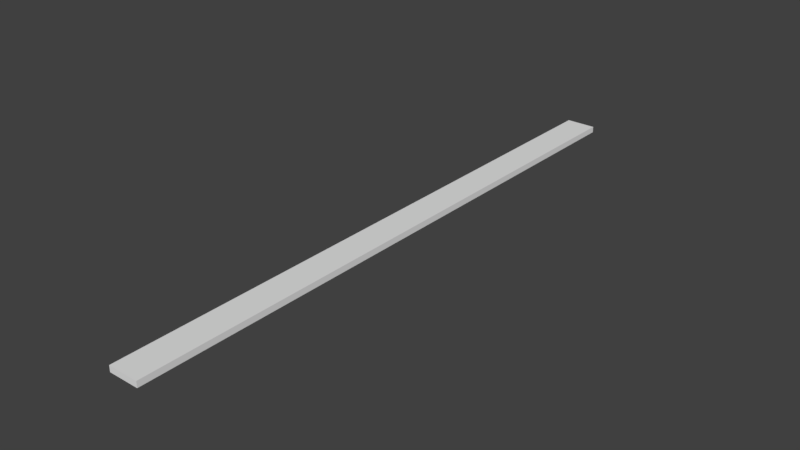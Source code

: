 # Source: shelf.blend  (saved by Blender 2.79.0; exported with 4.5.12 LTS)
import bpy
from mathutils import Matrix  # noqa: F401  (used for matrix-valued properties, if any)

bpy.ops.wm.read_factory_settings(use_empty=True)
scene = bpy.context.scene
scene.name = 'Scene'

# ---- collections
col_collection_1 = bpy.data.collections.new('Collection 1'); scene.collection.children.link(col_collection_1)

# ---- materials (node trees are filled in below, after node groups)
mat_shelf = bpy.data.materials.new('shelf')
mat_shelf.alpha_threshold = 0.0
mat_shelf.use_transparent_shadow = False
mat_shelf.roughness = 0.5

# ---- material node trees

# ---- world
world_world = bpy.data.worlds.new('World'); scene.world = world_world
world_world.color = (0.05088, 0.05088, 0.05088)
world_world.use_sun_shadow = False
world_world.sun_shadow_jitter_overblur = 0.0
world_world.cycles.sampling_method = 'MANUAL'

# ---- meshes
me_shelf = bpy.data.meshes.new('shelf')
me_shelf.from_pydata([(-0.25, -5.0, -2.649e-06), (-0.25, -5.0, 0.05), (-0.25, -3.815e-06, -2.649e-06), (-0.25, -3.815e-06, 0.05), (4.716e-06, -5.0, -2.649e-06), (4.716e-06, -5.0, 0.05), (4.716e-06, -3.815e-06, -2.649e-06), (4.716e-06, -3.815e-06, 0.05)], [], [(0, 1, 3, 2), (2, 3, 7, 6), (6, 7, 5, 4), (4, 5, 1, 0), (2, 6, 4, 0), (7, 3, 1, 5)])
_uv = me_shelf.uv_layers.new(name='UVMap')
_uv.uv.foreach_set('vector', [0.9231, 1.0, 0.8462, 1.0, 0.8462, 8.743e-10, 0.9231, 0.0, 1.0, 0.05, 0.9231, 0.05, 0.9231, 1.629e-09, 1.0, 0.0, 0.8462, 1.0, 0.7692, 1.0, 0.7692, 0.0, 0.8462, 0.0, 0.9231, 0.05, 1.0, 0.05, 1.0, 0.1, 0.9231, 0.1, 0.3846, 0.0, 0.7692, 3.179e-09, 0.7692, 1.0, 0.3846, 1.0, 0.3846, 1.0, 1.834e-06, 1.0, 0.0, 0.0, 0.3846, 0.0])
me_shelf.materials.append(mat_shelf)
me_shelf.use_remesh_preserve_volume = False
me_shelf.use_remesh_preserve_attributes = False
me_shelf.use_mirror_vertex_groups = False
me_shelf.update()

# ---- objects
ob_shelf = bpy.data.objects.new('shelf', me_shelf)

# ---- transforms, parenting, visibility, modifiers, constraints
ob_shelf.location = (0.0, 0.0, 0.0)
ob_shelf.lineart.crease_threshold = 0.0

# ---- collection membership
col_collection_1.objects.link(ob_shelf)

# ---- scene / render settings (as saved in the file)
scene.frame_start = 1; scene.frame_end = 250; scene.frame_set(1)
scene.render.engine = 'BLENDER_EEVEE_NEXT'
scene.render.resolution_percentage = 50
scene.render.dither_intensity = 0.0
scene.cycles.use_denoising = False
scene.cycles.samples = 128
scene.cycles.sampling_pattern = 'TABULATED_SOBOL'
scene.cycles.use_adaptive_sampling = False
scene.cycles.use_light_tree = False
scene.cycles.blur_glossy = 0.0
scene.cycles.sample_clamp_indirect = 0.0
scene.view_settings.view_transform = 'Standard'
bpy.context.view_layer.update()

# ---- added for rendering (the .blend has no active camera and no usable light): camera, sun
cam_auto = bpy.data.cameras.new('AutoCamera')
cam_auto.lens = 50.0
cam_auto.sensor_width = 36.0
cam_auto.clip_end = 1000.0
ob_auto_camera = bpy.data.objects.new('AutoCamera', cam_auto)
scene.collection.objects.link(ob_auto_camera)
ob_auto_camera.location = (4.50714, -8.05856, 3.7307)
ob_auto_camera.rotation_euler = (1.09748, -7.21219e-08, 0.694738)
scene.camera = ob_auto_camera
light_auto_sun = bpy.data.lights.new('AutoSun', 'SUN')
light_auto_sun.energy = 3.0
light_auto_sun.angle = 0.0523599
ob_auto_sun = bpy.data.objects.new('AutoSun', light_auto_sun)
scene.collection.objects.link(ob_auto_sun)
ob_auto_sun.rotation_euler = (0.872665, 0.174533, 0.523599)
bpy.context.view_layer.update()
